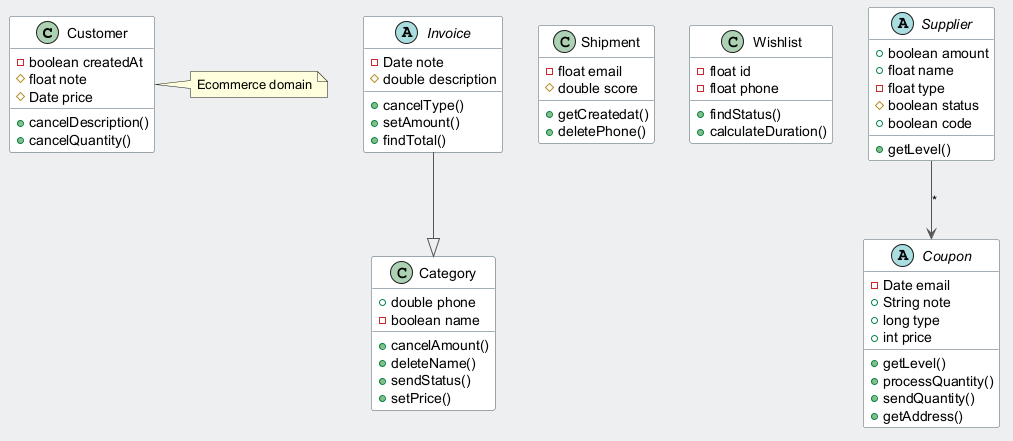

The diagram above was rendered by PlantUML. Its source (embedded in the PNG):
@startuml
skinparam backgroundColor #ECEFF1
skinparam classBackgroundColor #FFFFFF
skinparam classBorderColor #455A64
skinparam ArrowColor #555555
class Customer {
  -boolean createdAt
  #float note
  #Date price
  +cancelDescription()
  +cancelQuantity()
}
abstract class Invoice {
  -Date note
  #double description
  +cancelType()
  +setAmount()
  +findTotal()
}
class Shipment {
  -float email
  #double score
  +getCreatedat()
  +deletePhone()
}
class Wishlist {
  -float id
  -float phone
  +findStatus()
  +calculateDuration()
}
class Category {
  +double phone
  -boolean name
  +cancelAmount()
  +deleteName()
  +sendStatus()
  +setPrice()
}
abstract class Supplier {
  +boolean amount
  +float name
  -float type
  #boolean status
  +boolean code
  +getLevel()
}
abstract class Coupon {
  -Date email
  +String note
  +long type
  +int price
  +getLevel()
  +processQuantity()
  +sendQuantity()
  +getAddress()
}
Supplier --> Coupon : "*"
Invoice --|> Category
note right of Customer : Ecommerce domain
@enduml